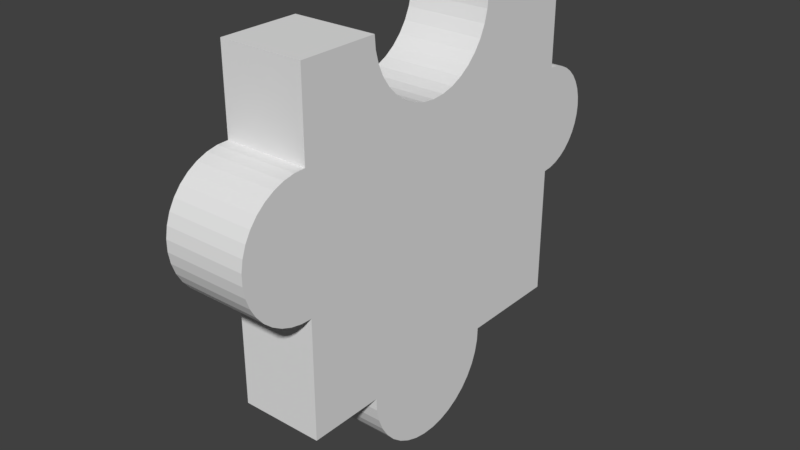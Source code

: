 # Source: q5.blend  (saved by Blender 2.79.0; exported with 4.5.12 LTS)
import bpy
from mathutils import Matrix  # noqa: F401  (used for matrix-valued properties, if any)

bpy.ops.wm.read_factory_settings(use_empty=True)
scene = bpy.context.scene
scene.name = 'Scene'

# ---- collections
col_collection_1 = bpy.data.collections.new('Collection 1'); scene.collection.children.link(col_collection_1)

# ---- world
world_world = bpy.data.worlds.new('World'); scene.world = world_world
world_world.color = (0.05088, 0.05088, 0.05088)
world_world.use_sun_shadow = False
world_world.sun_shadow_jitter_overblur = 0.0
world_world.cycles.sampling_method = 'MANUAL'

# ---- meshes
me_9_006 = bpy.data.meshes.new('9.006')
me_9_006.from_pydata([(-0.2479, 0.125, 0.5683), (-0.2479, -0.125, 0.5683), (-0.2446, 0.125, 0.5301), (-0.2446, -0.125, 0.5301), (-0.2346, 0.125, 0.4931), (-0.2346, -0.125, 0.4931), (-0.2185, 0.125, 0.4584), (-0.2185, -0.125, 0.4584), (-0.1965, 0.125, 0.4271), (-0.1965, -0.125, 0.4271), (-0.1694, 0.125, 0.4), (-0.1694, -0.125, 0.4), (-0.1381, 0.125, 0.378), (-0.1381, -0.125, 0.378), (-0.1034, 0.125, 0.3618), (-0.1034, -0.125, 0.3618), (-0.06638, 0.125, 0.3519), (-0.06638, -0.125, 0.3519), (-0.02824, 0.125, 0.3486), (-0.02824, -0.125, 0.3486), (0.009907, 0.125, 0.3519), (0.009907, -0.125, 0.3519), (0.04689, 0.125, 0.3618), (0.04689, -0.125, 0.3618), (0.08159, 0.125, 0.378), (0.08159, -0.125, 0.378), (0.113, 0.125, 0.4), (0.113, -0.125, 0.4), (0.14, 0.125, 0.4271), (0.14, -0.125, 0.4271), (0.162, 0.125, 0.4584), (0.162, -0.125, 0.4584), (0.1782, 0.125, 0.4931), (0.1782, -0.125, 0.4931), (0.1881, 0.125, 0.5301), (0.1881, -0.125, 0.5301), (0.1914, 0.125, 0.5683), (0.1914, -0.125, 0.5683), (0.5137, 0.125, 0.5683), (0.5137, -0.125, 0.5683), (0.5137, 0.125, 0.287), (0.5137, -0.125, 0.287), (0.5417, -0.125, 0.2846), (0.5417, 0.125, 0.2846), (0.5688, -0.125, 0.2773), (0.5688, 0.125, 0.2773), (0.5942, -0.125, 0.2654), (0.5942, 0.125, 0.2654), (0.6172, -0.125, 0.2493), (0.6172, 0.125, 0.2493), (0.6371, -0.125, 0.2295), (0.6371, 0.125, 0.2295), (0.6532, -0.125, 0.2065), (0.6532, 0.125, 0.2065), (0.665, -0.125, 0.1811), (0.665, 0.125, 0.1811), (0.6723, -0.125, 0.154), (0.6723, 0.125, 0.154), (0.6747, -0.125, 0.126), (0.6747, 0.125, 0.126), (0.6723, -0.125, 0.09806), (0.6723, 0.125, 0.09806), (0.665, -0.125, 0.07096), (0.665, 0.125, 0.07096), (0.6532, -0.125, 0.04552), (0.6532, 0.125, 0.04552), (0.6371, -0.125, 0.02254), (0.6371, 0.125, 0.02254), (0.6172, -0.125, 0.002694), (0.6172, 0.125, 0.002694), (0.5942, -0.125, -0.0134), (0.5942, 0.125, -0.0134), (0.5688, -0.125, -0.02526), (0.5688, 0.125, -0.02526), (0.5417, -0.125, -0.03252), (0.5417, 0.125, -0.03252), (0.5137, -0.125, -0.03497), (0.5137, 0.125, -0.03497), (0.5137, 0.125, -0.4317), (0.5137, -0.125, -0.4317), (0.1979, 0.125, -0.4317), (0.1979, -0.125, -0.4317), (0.1963, -0.125, -0.4703), (0.1963, 0.125, -0.4703), (0.1883, -0.125, -0.5081), (0.1883, 0.125, -0.5081), (0.174, -0.125, -0.544), (0.174, 0.125, -0.544), (0.1538, -0.125, -0.5769), (0.1538, 0.125, -0.5769), (0.1283, -0.125, -0.6059), (0.1283, 0.125, -0.6059), (0.09826, -0.125, -0.6302), (0.09826, 0.125, -0.6302), (0.06455, -0.125, -0.6491), (0.06455, 0.125, -0.6491), (0.02814, -0.125, -0.662), (0.02814, 0.125, -0.662), (-0.009932, -0.125, -0.6685), (-0.009932, 0.125, -0.6685), (-0.04856, -0.125, -0.6685), (-0.04856, 0.125, -0.6685), (-0.08663, -0.125, -0.662), (-0.08663, 0.125, -0.662), (-0.123, -0.125, -0.6491), (-0.123, 0.125, -0.6491), (-0.1567, -0.125, -0.6302), (-0.1567, 0.125, -0.6302), (-0.1868, -0.125, -0.6059), (-0.1868, 0.125, -0.6059), (-0.2122, -0.125, -0.5769), (-0.2122, 0.125, -0.5769), (-0.2324, -0.125, -0.544), (-0.2324, 0.125, -0.544), (-0.2468, -0.125, -0.5081), (-0.2468, 0.125, -0.5081), (-0.2548, -0.125, -0.4703), (-0.2548, 0.125, -0.4703), (-0.2564, -0.125, -0.4317), (-0.2564, 0.125, -0.4317), (-0.4863, 0.125, -0.4317), (-0.4863, -0.125, -0.4317), (-0.4863, 0.125, -0.07118), (-0.4863, -0.125, -0.07118), (-0.5198, -0.125, -0.07021), (-0.5198, 0.125, -0.07021), (-0.5526, -0.125, -0.06355), (-0.5526, 0.125, -0.06355), (-0.5838, -0.125, -0.05139), (-0.5838, 0.125, -0.05139), (-0.6125, -0.125, -0.03407), (-0.6125, 0.125, -0.03407), (-0.6379, -0.125, -0.01212), (-0.6379, 0.125, -0.01212), (-0.6591, -0.125, 0.01383), (-0.6591, 0.125, 0.01383), (-0.6756, -0.125, 0.04302), (-0.6756, 0.125, 0.04302), (-0.6868, -0.125, 0.07458), (-0.6868, 0.125, 0.07458), (-0.6926, -0.125, 0.1076), (-0.6926, 0.125, 0.1076), (-0.6926, -0.125, 0.1411), (-0.6926, 0.125, 0.1411), (-0.6868, -0.125, 0.1742), (-0.6868, 0.125, 0.1742), (-0.6756, -0.125, 0.2057), (-0.6756, 0.125, 0.2057), (-0.6591, -0.125, 0.2349), (-0.6591, 0.125, 0.2349), (-0.6379, -0.125, 0.2609), (-0.6379, 0.125, 0.2609), (-0.6125, -0.125, 0.2828), (-0.6125, 0.125, 0.2828), (-0.5838, -0.125, 0.3001), (-0.5838, 0.125, 0.3001), (-0.5526, -0.125, 0.3123), (-0.5526, 0.125, 0.3123), (-0.5198, -0.125, 0.319), (-0.5198, 0.125, 0.319), (-0.4863, -0.125, 0.3199), (-0.4863, 0.125, 0.3199), (-0.4863, 0.125, 0.5683), (-0.4863, -0.125, 0.5683)], [], [(114, 115, 113, 112), (118, 119, 117, 116), (64, 65, 63, 62), (13, 15, 14, 12), (136, 137, 135, 134), (15, 17, 16, 14), (98, 99, 97, 96), (130, 131, 129, 128), (77, 76, 79, 78), (154, 155, 153, 152), (104, 105, 103, 102), (112, 113, 111, 110), (106, 107, 105, 104), (102, 103, 101, 100), (76, 77, 75, 74), (119, 118, 121, 120), (88, 89, 87, 86), (100, 101, 99, 98), (108, 109, 107, 106), (138, 139, 137, 136), (92, 93, 91, 90), (9, 11, 10, 8), (140, 141, 139, 138), (162, 163, 1, 0), (152, 153, 151, 150), (50, 51, 49, 48), (46, 47, 45, 44), (84, 85, 83, 82), (78, 79, 81, 80), (21, 23, 22, 20), (7, 9, 8, 6), (72, 73, 71, 70), (52, 53, 51, 50), (82, 83, 80, 81), (11, 13, 12, 10), (132, 133, 131, 130), (31, 33, 32, 30), (36, 37, 39, 38), (128, 129, 127, 126), (25, 27, 26, 24), (110, 111, 109, 108), (23, 25, 24, 22), (68, 69, 67, 66), (62, 63, 61, 60), (134, 135, 133, 132), (150, 151, 149, 148), (90, 91, 89, 88), (161, 160, 163, 162), (19, 21, 20, 18), (116, 117, 115, 114), (146, 147, 145, 144), (1, 3, 2, 0), (38, 40, 43, 45, 47, 49, 51, 53, 55, 57, 59, 61, 63, 65, 67, 69, 71, 73, 75, 77, 78, 80, 83, 85, 87, 89, 91, 93, 95, 97, 99, 101, 103, 105, 107, 109, 111, 113, 115, 117, 119, 120, 122, 125, 127, 129, 131, 133, 135, 137, 139, 141, 143, 145, 147, 149, 151, 153, 155, 157, 159, 161, 162, 0, 2, 4, 6, 8, 10, 12, 14, 16, 18, 20, 22, 24, 26, 28, 30, 32, 34, 36), (5, 7, 6, 4), (148, 149, 147, 146), (35, 37, 36, 34), (86, 87, 85, 84), (29, 31, 30, 28), (120, 121, 123, 122), (17, 19, 18, 16), (74, 75, 73, 72), (66, 67, 65, 64), (48, 49, 47, 46), (27, 29, 28, 26), (3, 5, 4, 2), (94, 95, 93, 92), (158, 159, 157, 156), (156, 154, 152, 150, 148, 146, 144, 142, 140, 138, 136, 134, 132, 130, 128, 126, 124, 123, 121, 118, 116, 114, 112, 110, 108, 106, 104, 102, 100, 98, 96, 94, 92, 90, 88, 86, 84, 82, 81, 79, 76, 74, 72, 70, 68, 66, 64, 62, 60, 58, 56, 54, 52, 50, 48, 46, 44, 42, 41, 39, 37, 35, 33, 31, 29, 27, 25, 23, 21, 19, 17, 15, 13, 11, 9, 7, 5, 3, 1, 163, 160, 158), (160, 161, 159, 158), (42, 43, 40, 41), (60, 61, 59, 58), (58, 59, 57, 56), (33, 35, 34, 32), (54, 55, 53, 52), (56, 57, 55, 54), (96, 97, 95, 94), (38, 39, 41, 40), (126, 127, 125, 124), (124, 125, 122, 123), (142, 143, 141, 140), (156, 157, 155, 154), (44, 45, 43, 42), (144, 145, 143, 142), (70, 71, 69, 68)])
_uv = me_9_006.uv_layers.new(name='UVMap')
_uv.uv.foreach_set('vector', [0.5, 0.9668, 0.625, 0.9668, 0.625, 0.9489, 0.5, 0.9489, 0.5, 0.005, 0.625, 0.005, 0.625, -0.0143, 0.5, -0.0143, 0.5, 0.2436, 0.625, 0.2436, 0.625, 0.2563, 0.5, 0.2563, 0.1791, 0.5, 0.1964, 0.5, 0.1964, 0.625, 0.1791, 0.625, 0.5, 0.2424, 0.625, 0.2424, 0.625, 0.2278, 0.5, 0.2278, 0.1964, 0.5, 0.2149, 0.5, 0.2149, 0.625, 0.1964, 0.625, 0.2432, 0.5, 0.2432, 0.625, 0.2622, 0.625, 0.2622, 0.5, 0.9419, 0.5, 0.9419, 0.625, 0.9562, 0.625, 0.9562, 0.5, 0.625, 0.2034, 0.5, 0.2034, 0.5, 0.005, 0.625, 0.005, 0.9562, 0.5, 0.9562, 0.625, 0.9419, 0.625, 0.9419, 0.5, 0.1866, 0.5, 0.1866, 0.625, 0.2048, 0.625, 0.2048, 0.5, 0.5, 0.9489, 0.625, 0.9489, 0.625, 0.9324, 0.5, 0.9324, 0.1698, 0.5, 0.1698, 0.625, 0.1866, 0.625, 0.1866, 0.5, 0.2048, 0.5, 0.2048, 0.625, 0.2239, 0.625, 0.2239, 0.5, 0.505, 0.5, 0.505, 0.625, 0.519, 0.625, 0.519, 0.5, 0.1199, 0.625, 0.1199, 0.5, 0.005, 0.5, 0.005, 0.625, 0.5, 0.9324, 0.625, 0.9324, 0.625, 0.9489, 0.5, 0.9489, 0.2239, 0.5, 0.2239, 0.625, 0.2432, 0.625, 0.2432, 0.5, 0.1547, 0.5, 0.1547, 0.625, 0.1698, 0.625, 0.1698, 0.5, 0.5, 0.2582, 0.625, 0.2582, 0.625, 0.2424, 0.5, 0.2424, 0.2973, 0.5, 0.2973, 0.625, 0.3123, 0.625, 0.3123, 0.5, 0.5, 0.4344, 0.5, 0.4209, 0.625, 0.4209, 0.625, 0.4344, 0.5, 0.2747, 0.625, 0.2747, 0.625, 0.2582, 0.5, 0.2582, 0.005, 0.625, 0.005, 0.5, 0.1242, 0.5, 0.1242, 0.625, 0.9419, 0.5, 0.9419, 0.625, 0.9292, 0.625, 0.9292, 0.5, 0.5, 0.3356, 0.625, 0.3356, 0.625, 0.3455, 0.5, 0.3455, 0.5452, 0.5, 0.5452, 0.625, 0.5325, 0.625, 0.5325, 0.5, 0.5, 0.9668, 0.625, 0.9668, 0.625, 0.9857, 0.5, 0.9857, 0.505, 0.625, 0.505, 0.5, 0.3471, 0.5, 0.3471, 0.625, 0.2531, 0.5, 0.2716, 0.5, 0.2716, 0.625, 0.2531, 0.625, 0.5, 0.4501, 0.5, 0.4344, 0.625, 0.4344, 0.625, 0.4501, 0.5325, 0.5, 0.5325, 0.625, 0.5452, 0.625, 0.5452, 0.5, 0.5, 0.3241, 0.625, 0.3241, 0.625, 0.3356, 0.5, 0.3356, 0.5, 0.9857, 0.625, 0.9857, 0.625, 1.005, 0.5, 1.005, 0.1634, 0.5, 0.1791, 0.5, 0.1791, 0.625, 0.1634, 0.625, 0.9292, 0.5, 0.9292, 0.625, 0.9419, 0.625, 0.9419, 0.5, 0.5, 0.4501, 0.5, 0.4674, 0.625, 0.4674, 0.625, 0.4501, 0.3438, 0.625, 0.3438, 0.5, 0.505, 0.5, 0.505, 0.625, 0.9562, 0.5, 0.9562, 0.625, 0.9718, 0.625, 0.9718, 0.5, 0.2889, 0.5, 0.3046, 0.5, 0.3046, 0.625, 0.2889, 0.625, 0.5, 0.9324, 0.625, 0.9324, 0.625, 0.9179, 0.5, 0.9179, 0.2716, 0.5, 0.2889, 0.5, 0.2889, 0.625, 0.2716, 0.625, 0.5567, 0.5, 0.5567, 0.625, 0.5667, 0.625, 0.5667, 0.5, 0.5, 0.2563, 0.625, 0.2563, 0.625, 0.2699, 0.5, 0.2699, 0.5, 0.2278, 0.625, 0.2278, 0.625, 0.2148, 0.5, 0.2148, 0.5, 0.3513, 0.625, 0.3513, 0.625, 0.3383, 0.5, 0.3383, 0.5, 0.9179, 0.625, 0.9179, 0.625, 0.9324, 0.5, 0.9324, 0.625, 0.3808, 0.5, 0.3808, 0.5, 0.505, 0.625, 0.505, 0.234, 0.5, 0.2531, 0.5, 0.2531, 0.625, 0.234, 0.625, 0.5, 0.9857, 0.625, 0.9857, 0.625, 0.9668, 0.5, 0.9668, 0.5, 0.3237, 0.625, 0.3237, 0.625, 0.3079, 0.5, 0.3079, 0.5, 0.505, 0.5, 0.4859, 0.625, 0.4859, 0.625, 0.505, 0.505, 0.505, 0.505, 0.3644, 0.519, 0.3631, 0.5325, 0.3595, 0.5452, 0.3536, 0.5567, 0.3455, 0.5667, 0.3356, 0.5747, 0.3241, 0.5806, 0.3114, 0.5843, 0.2979, 0.5855, 0.2839, 0.5843, 0.2699, 0.5806, 0.2563, 0.5747, 0.2436, 0.5667, 0.2321, 0.5567, 0.2222, 0.5452, 0.2142, 0.5325, 0.2082, 0.519, 0.2046, 0.505, 0.2034, 0.505, 0.005, 0.3471, 0.005, 0.3463, -0.0143, 0.3423, -0.03319, 0.3351, -0.05112, 0.325, -0.06758, 0.3123, -0.0821, 0.2973, -0.09425, 0.2804, -0.1037, 0.2622, -0.1101, 0.2432, -0.1134, 0.2239, -0.1134, 0.2048, -0.1101, 0.1866, -0.1037, 0.1698, -0.09425, 0.1547, -0.0821, 0.142, -0.06758, 0.1319, -0.05112, 0.1247, -0.03319, 0.1207, -0.0143, 0.1199, 0.005, 0.005, 0.005, 0.005, 0.1853, -0.01175, 0.1858, -0.02818, 0.1891, -0.04379, 0.1952, -0.05814, 0.2038, -0.07081, 0.2148, -0.08142, 0.2278, -0.08966, 0.2424, -0.09529, 0.2582, -0.09815, 0.2747, -0.09815, 0.2914, -0.09529, 0.3079, -0.08966, 0.3237, -0.08142, 0.3383, -0.07081, 0.3513, -0.05814, 0.3623, -0.04379, 0.3709, -0.02818, 0.377, -0.01175, 0.3803, 0.005, 0.3808, 0.005, 0.505, 0.1242, 0.505, 0.1258, 0.4859, 0.1308, 0.4674, 0.1389, 0.4501, 0.1499, 0.4344, 0.1634, 0.4209, 0.1791, 0.4099, 0.1964, 0.4018, 0.2149, 0.3968, 0.234, 0.3952, 0.2531, 0.3968, 0.2716, 0.4018, 0.2889, 0.4099, 0.3046, 0.4209, 0.3181, 0.4344, 0.3291, 0.4501, 0.3372, 0.4674, 0.3422, 0.4859, 0.3438, 0.505, 0.5, 0.4674, 0.5, 0.4501, 0.625, 0.4501, 0.625, 0.4674, 0.5, 0.3383, 0.625, 0.3383, 0.625, 0.3237, 0.5, 0.3237, 0.5, 0.4859, 0.5, 0.505, 0.625, 0.505, 0.625, 0.4859, 0.5, 0.9489, 0.625, 0.9489, 0.625, 0.9668, 0.5, 0.9668, 0.5, 0.4344, 0.5, 0.4501, 0.625, 0.4501, 0.625, 0.4344, 0.625, 0.005, 0.5, 0.005, 0.5, 0.1853, 0.625, 0.1853, 0.2149, 0.5, 0.234, 0.5, 0.234, 0.625, 0.2149, 0.625, 0.519, 0.5, 0.519, 0.625, 0.5325, 0.625, 0.5325, 0.5, 0.5, 0.2321, 0.625, 0.2321, 0.625, 0.2436, 0.5, 0.2436, 0.5567, 0.5, 0.5567, 0.625, 0.5452, 0.625, 0.5452, 0.5, 0.3046, 0.5, 0.3181, 0.5, 0.3181, 0.625, 0.3046, 0.625, 0.5, 0.4859, 0.5, 0.4674, 0.625, 0.4674, 0.625, 0.4859, 0.2804, 0.5, 0.2804, 0.625, 0.2973, 0.625, 0.2973, 0.5, 0.9882, 0.5, 0.9882, 0.625, 0.9718, 0.625, 0.9718, 0.5, 0.314, 0.5768, 0.3039, 0.5727, 0.2946, 0.5669, 0.2864, 0.5597, 0.2796, 0.5511, 0.2744, 0.5415, 0.2709, 0.5311, 0.2692, 0.5203, 0.2693, 0.5094, 0.2714, 0.4986, 0.2752, 0.4884, 0.2807, 0.479, 0.2877, 0.4706, 0.2961, 0.4636, 0.3056, 0.458, 0.3158, 0.4542, 0.3266, 0.4522, 0.3375, 0.4521, 0.3392, 0.3344, 0.4143, 0.3356, 0.4149, 0.323, 0.4178, 0.3107, 0.4226, 0.2991, 0.4294, 0.2884, 0.4378, 0.2791, 0.4477, 0.2713, 0.4588, 0.2653, 0.4708, 0.2613, 0.4832, 0.2593, 0.4958, 0.2595, 0.5082, 0.2618, 0.52, 0.2662, 0.5309, 0.2725, 0.5406, 0.2806, 0.5488, 0.2902, 0.5552, 0.301, 0.5597, 0.3128, 0.5622, 0.3252, 0.5625, 0.3378, 0.6656, 0.3393, 0.6637, 0.4688, 0.6728, 0.4697, 0.6816, 0.4722, 0.6898, 0.4762, 0.6972, 0.4816, 0.7036, 0.4881, 0.7088, 0.4957, 0.7125, 0.5041, 0.7148, 0.5129, 0.7154, 0.5221, 0.7145, 0.5312, 0.712, 0.54, 0.708, 0.5482, 0.7026, 0.5556, 0.6961, 0.562, 0.6885, 0.5672, 0.6801, 0.5709, 0.6712, 0.5731, 0.6621, 0.5738, 0.6608, 0.6656, 0.5556, 0.664, 0.5547, 0.6515, 0.5516, 0.6394, 0.5465, 0.628, 0.5395, 0.6177, 0.5308, 0.6087, 0.5207, 0.6014, 0.5094, 0.5959, 0.4974, 0.5925, 0.485, 0.5913, 0.4725, 0.5922, 0.4604, 0.5952, 0.449, 0.6003, 0.4386, 0.6073, 0.4297, 0.616, 0.4224, 0.6262, 0.4169, 0.6374, 0.4135, 0.6494, 0.4122, 0.6618, 0.3344, 0.6607, 0.3356, 0.5797, 0.3247, 0.5792, 0.005, 0.5, 0.005, 0.625, -0.01175, 0.625, -0.01175, 0.5, 0.519, 0.5, 0.519, 0.625, 0.505, 0.625, 0.505, 0.5, 0.5, 0.2699, 0.625, 0.2699, 0.625, 0.2839, 0.5, 0.2839, 0.5, 0.2839, 0.625, 0.2839, 0.625, 0.2979, 0.5, 0.2979, 0.5, 0.4674, 0.5, 0.4859, 0.625, 0.4859, 0.625, 0.4674, 0.5, 0.3114, 0.625, 0.3114, 0.625, 0.3241, 0.5, 0.3241, 0.5, 0.2979, 0.625, 0.2979, 0.625, 0.3114, 0.5, 0.3114, 0.2622, 0.5, 0.2622, 0.625, 0.2804, 0.625, 0.2804, 0.5, 0.625, 0.505, 0.5, 0.505, 0.5, 0.3644, 0.625, 0.3644, 0.9718, 0.5, 0.9718, 0.625, 0.9882, 0.625, 0.9882, 0.5, 0.9882, 0.5, 0.9882, 0.625, 1.005, 0.625, 1.005, 0.5, 0.5, 0.2914, 0.625, 0.2914, 0.625, 0.2747, 0.5, 0.2747, 0.9718, 0.5, 0.9718, 0.625, 0.9562, 0.625, 0.9562, 0.5, 0.5325, 0.5, 0.5325, 0.625, 0.519, 0.625, 0.519, 0.5, 0.5, 0.3079, 0.625, 0.3079, 0.625, 0.2914, 0.5, 0.2914, 0.5452, 0.5, 0.5452, 0.625, 0.5567, 0.625, 0.5567, 0.5])
me_9_006.use_remesh_preserve_volume = False
me_9_006.use_remesh_preserve_attributes = False
me_9_006.use_mirror_vertex_groups = False
me_9_006.update()

# ---- objects
ob_5 = bpy.data.objects.new('5', me_9_006)

# ---- transforms, parenting, visibility, modifiers, constraints
ob_5.location = (-0.125, 1.496, 1.442)
ob_5.rotation_euler = (0.0, 0.0, 1.571)
ob_5.lineart.crease_threshold = 0.0

# ---- collection membership
col_collection_1.objects.link(ob_5)

# ---- scene / render settings (as saved in the file)
scene.frame_start = 1; scene.frame_end = 250; scene.frame_set(1)
scene.render.engine = 'BLENDER_EEVEE_NEXT'
scene.render.resolution_percentage = 50
scene.render.dither_intensity = 0.0
scene.cycles.use_denoising = False
scene.cycles.samples = 128
scene.cycles.sampling_pattern = 'TABULATED_SOBOL'
scene.cycles.use_adaptive_sampling = False
scene.cycles.use_light_tree = False
scene.cycles.blur_glossy = 0.0
scene.cycles.sample_clamp_indirect = 0.0
scene.view_settings.view_transform = 'Standard'
bpy.context.view_layer.update()

# ---- added for rendering (the .blend has no active camera and no usable light): camera, sun
cam_auto = bpy.data.cameras.new('AutoCamera')
cam_auto.lens = 50.0
cam_auto.sensor_width = 36.0
cam_auto.clip_end = 1000.0
ob_auto_camera = bpy.data.objects.new('AutoCamera', cam_auto)
scene.collection.objects.link(ob_auto_camera)
ob_auto_camera.location = (1.59642, -0.578356, 2.76874)
ob_auto_camera.rotation_euler = (1.09748, -7.21219e-08, 0.694738)
scene.camera = ob_auto_camera
light_auto_sun = bpy.data.lights.new('AutoSun', 'SUN')
light_auto_sun.energy = 3.0
light_auto_sun.angle = 0.0523599
ob_auto_sun = bpy.data.objects.new('AutoSun', light_auto_sun)
scene.collection.objects.link(ob_auto_sun)
ob_auto_sun.rotation_euler = (0.872665, 0.174533, 0.523599)
bpy.context.view_layer.update()
